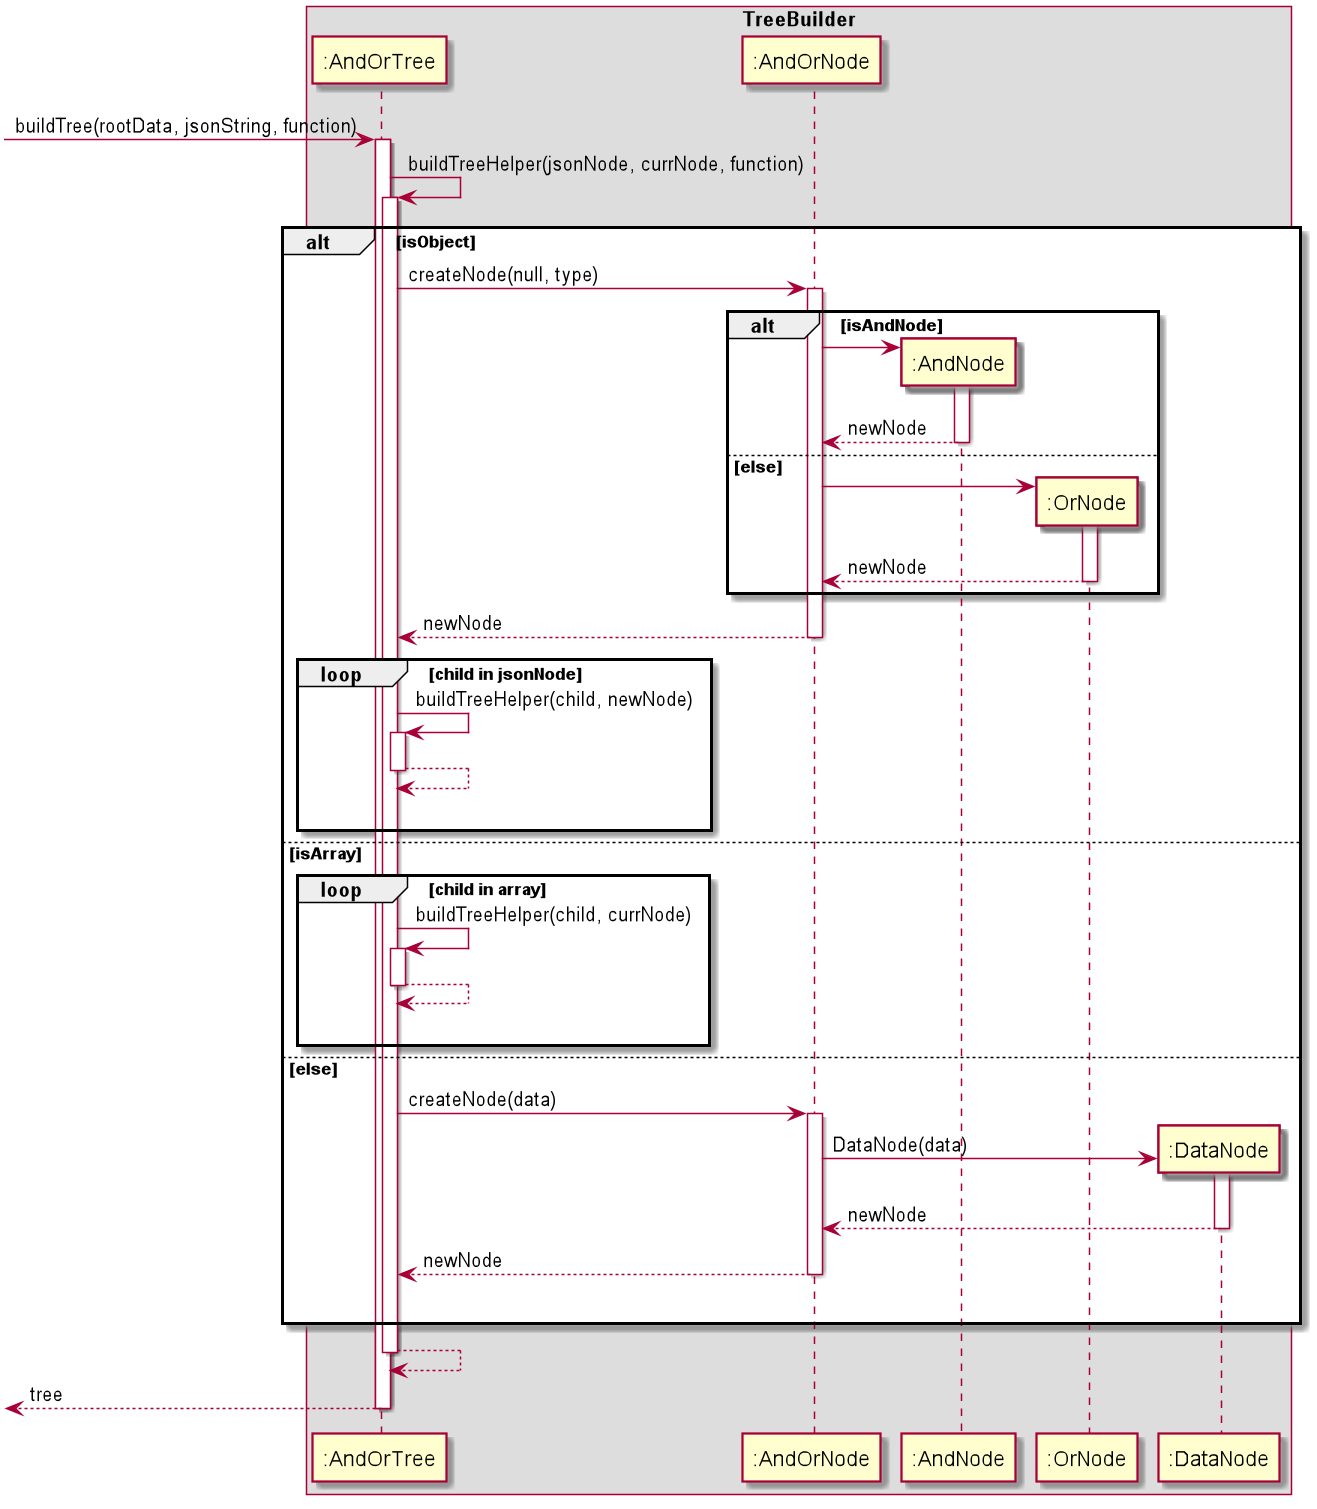

The diagram above was rendered by PlantUML. Its source (embedded in the PNG):
@startuml
autoactivate on

box TreeBuilder
participant ":AndOrTree" as AndOrTree
participant ":AndOrNode" as AndOrNode
participant ":AndNode" as AndNode
participant ":OrNode" as OrNode
participant ":DataNode" as DataNode
end box

[-> AndOrTree : buildTree(rootData, jsonString, function)
    AndOrTree -> AndOrTree : buildTreeHelper(jsonNode, currNode, function)
        alt isObject
            AndOrTree -> AndOrNode : createNode(null, type)
                alt isAndNode
                    create AndNode
                    AndOrNode -> AndNode
                        return newNode
                else else
                    create OrNode
                    AndOrNode -> OrNode
                        return newNode
                end
                return newNode


            loop child in jsonNode
                AndOrTree -> AndOrTree : buildTreeHelper(child, newNode)
                return
                |||
            end

        else isArray

            loop child in array
                AndOrTree -> AndOrTree : buildTreeHelper(child, currNode)
                    return
                |||
            end

        else else

            AndOrTree -> AndOrNode : createNode(data)
                create DataNode
                AndOrNode -> DataNode : DataNode(data)
                    return newNode
                return newNode
                |||

        end
        return
[<--AndOrTree : tree

@enduml